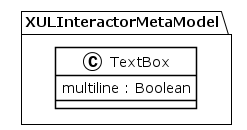

The diagram above was rendered by PlantUML. Its source (embedded in the PNG):
@startuml
!theme plain
package XULInteractorMetaModel {
class TextBox {
	 multiline : Boolean
}
}
@enduml